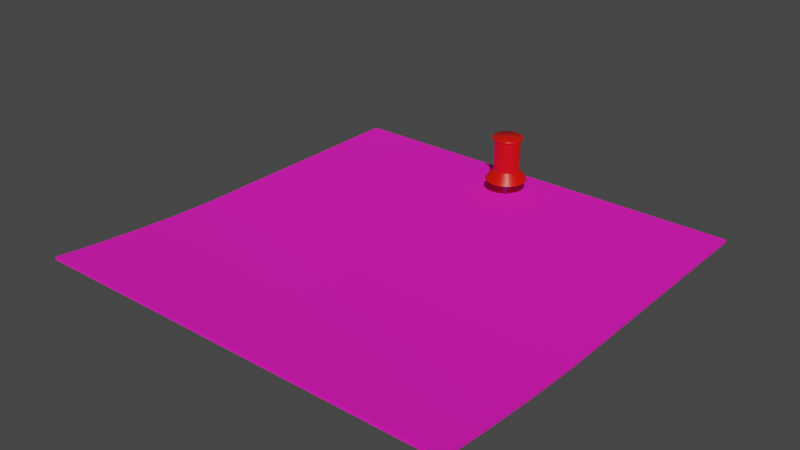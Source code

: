# Source: post-it.blend  (saved by Blender 3.5.10; exported with 4.5.12 LTS)
import bpy
from mathutils import Matrix  # noqa: F401  (used for matrix-valued properties, if any)

bpy.ops.wm.read_factory_settings(use_empty=True)
scene = bpy.context.scene
scene.name = 'Scene'

# ---- collections
col_collection = bpy.data.collections.new('Collection'); scene.collection.children.link(col_collection)

# ---- images (referenced by path relative to the original .blend; pixels are not part of the script)
import os
ASSET_DIR = os.environ.get("B2B_ASSET_DIR", "")  # directory of the original .blend (textures are referenced by path, not embedded)
HERE = os.path.dirname(os.path.abspath(__file__))  # packed textures are extracted next to this script under _unpacked/

def load_image(name, relpath, width, height, colorspace="sRGB"):
    """Load a texture the original file referenced (path relative to the .blend, or extracted next to this script)."""
    p = next((c for c in (os.path.join(HERE, relpath), os.path.join(ASSET_DIR, relpath)) if relpath and os.path.exists(c)), "")
    if p:
        img = bpy.data.images.load(p, check_existing=True)
        img.name = name
    else:  # same state as the original file: an image datablock whose file is absent (Cycles renders it pink)
        img = bpy.data.images.new(name, width, height)
        img.source = "FILE"
        img.filepath = "//" + (relpath or name)
    img.colorspace_settings.name = colorspace
    return img
img_white = load_image('White', '', 1, 1, 'sRGB')

# ---- materials (node trees are filled in below, after node groups)
mat_post_it = bpy.data.materials.new('Post-it')
mat_post_it.use_transparent_shadow = False
mat_push_pin = bpy.data.materials.new('Push-pin')
mat_push_pin.use_transparent_shadow = False
mat_metal = bpy.data.materials.new('Metal')
mat_metal.use_transparent_shadow = False

# ---- material node trees
mat_post_it.use_nodes = True; mat_post_it.node_tree.nodes.clear()
_N = mat_post_it.node_tree.nodes; _L = mat_post_it.node_tree.links
n0 = _N.new('ShaderNodeBsdfPrincipled'); n0.name = 'Principled BSDF'; n0.location = (121, 300)
n0.distribution = 'GGX'
n0.subsurface_method = 'RANDOM_WALK_SKIN'
n0.inputs[2].default_value = 1.0
n0.inputs[3].default_value = 1.45
n0.inputs[27].default_value = (0.0, 0.0, 0.0, 1.0)
n0.inputs[28].default_value = 1.0
n1 = _N.new('ShaderNodeOutputMaterial'); n1.name = 'Material Output'; n1.location = (411, 300)
n2 = _N.new('ShaderNodeMix'); n2.name = 'Mix'; n2.location = (-99, 246)
n2.data_type = 'RGBA'
n2.blend_type = 'MULTIPLY'
n2.inputs[0].default_value = 1.0
n3 = _N.new('ShaderNodeRGB'); n3.name = 'RGB'; n3.location = (-403, -1)
n3.outputs[0].default_value = (1.0, 0.9915, 0.549, 1.0)
n4 = _N.new('ShaderNodeTexImage'); n4.name = 'Image Texture'; n4.location = (-419, 296)
n4.image = img_white
n4.extension = 'EXTEND'
_L.new(n0.outputs[0], n1.inputs[0])
_L.new(n2.outputs[2], n0.inputs[0])
_L.new(n4.outputs[0], n2.inputs[6])
_L.new(n3.outputs[0], n2.inputs[7])
n1.is_active_output = True
mat_push_pin.use_nodes = True; mat_push_pin.node_tree.nodes.clear()
_N = mat_push_pin.node_tree.nodes; _L = mat_push_pin.node_tree.links
n0 = _N.new('ShaderNodeBsdfPrincipled'); n0.name = 'Principled BSDF'; n0.location = (10, 300)
n0.distribution = 'GGX'
n0.subsurface_method = 'RANDOM_WALK_SKIN'
n0.inputs[0].default_value = (0.8, 0.004434, 0.0, 1.0)
n0.inputs[2].default_value = 0.3532
n0.inputs[3].default_value = 1.45
n0.inputs[27].default_value = (0.0, 0.0, 0.0, 1.0)
n0.inputs[28].default_value = 1.0
n1 = _N.new('ShaderNodeOutputMaterial'); n1.name = 'Material Output'; n1.location = (300, 300)
_L.new(n0.outputs[0], n1.inputs[0])
n1.is_active_output = True
mat_metal.use_nodes = True; mat_metal.node_tree.nodes.clear()
_N = mat_metal.node_tree.nodes; _L = mat_metal.node_tree.links
n0 = _N.new('ShaderNodeBsdfPrincipled'); n0.name = 'Principled BSDF'; n0.location = (10, 300)
n0.distribution = 'GGX'
n0.subsurface_method = 'RANDOM_WALK_SKIN'
n0.inputs[0].default_value = (0.2812, 0.2812, 0.2812, 1.0)
n0.inputs[1].default_value = 1.0
n0.inputs[2].default_value = 0.1697
n0.inputs[3].default_value = 1.45
n0.inputs[27].default_value = (0.0, 0.0, 0.0, 1.0)
n0.inputs[28].default_value = 1.0
n1 = _N.new('ShaderNodeOutputMaterial'); n1.name = 'Material Output'; n1.location = (300, 300)
_L.new(n0.outputs[0], n1.inputs[0])
n1.is_active_output = True

# ---- world
world_world = bpy.data.worlds.new('World'); scene.world = world_world
world_world.use_nodes = True; world_world.node_tree.nodes.clear()
_N = world_world.node_tree.nodes; _L = world_world.node_tree.links
n0 = _N.new('ShaderNodeOutputWorld'); n0.name = 'World Output'; n0.location = (300, 300)
n1 = _N.new('ShaderNodeBackground'); n1.name = 'Background'; n1.location = (10, 300)
n1.inputs[0].default_value = (0.05088, 0.05088, 0.05088, 1.0)
_L.new(n1.outputs[0], n0.inputs[0])
n0.is_active_output = True
world_world.color = (0.05088, 0.05088, 0.05088)
world_world.use_sun_shadow = False
world_world.sun_shadow_jitter_overblur = 0.0

# ---- meshes
me_plane = bpy.data.meshes.new('Plane')
me_plane.from_pydata([(-1.0, -1.0, 0.0), (1.0, -1.0, 0.05667), (-1.0, 1.0, 0.0), (1.0, 1.0, 0.05667), (-0.1328, -1.0, 0.0), (-0.1328, 1.0, 0.0), (-0.006944, -1.0, -0.0001548), (0.1189, -1.0, -0.000406), (0.2448, -1.0, 0.001827), (0.3707, -1.0, 0.006408), (0.4965, -1.0, 0.01315), (0.6224, -1.0, 0.02184), (0.7483, -1.0, 0.0322), (0.8741, -1.0, 0.04392), (0.8741, 1.0, 0.04392), (0.7483, 1.0, 0.0322), (0.6224, 1.0, 0.02184), (0.4965, 1.0, 0.01315), (0.3707, 1.0, 0.006408), (0.2448, 1.0, 0.001827), (0.1189, 1.0, -0.000406), (-0.006944, 1.0, -0.0001548), (-1.002, 1.0, 0.01234), (-1.002, -1.0, 0.01234), (0.872, -1.0, 0.05567), (0.9979, -1.0, 0.06902), (0.9979, 1.0, 0.06902), (-0.1349, 1.0, 0.01234), (-0.1349, -1.0, 0.01234), (-0.009057, 1.0, 0.01218), (-0.009057, -1.0, 0.01218), (0.1168, -1.0, 0.0119), (0.2427, -1.0, 0.01408), (0.3685, -1.0, 0.01858), (0.4944, -1.0, 0.02523), (0.6203, -1.0, 0.0338), (0.7462, -1.0, 0.04404), (0.872, 1.0, 0.05567), (0.7462, 1.0, 0.04404), (0.6203, 1.0, 0.0338), (0.4944, 1.0, 0.02523), (0.3685, 1.0, 0.01858), (0.2427, 1.0, 0.01408), (0.1168, 1.0, 0.0119)], [], [(13, 14, 3, 1), (0, 2, 5, 4), (4, 5, 21, 6), (6, 21, 20, 7), (7, 20, 19, 8), (8, 19, 18, 9), (9, 18, 17, 10), (10, 17, 16, 11), (11, 16, 15, 12), (12, 15, 14, 13), (24, 25, 26, 37), (23, 28, 27, 22), (28, 30, 29, 27), (30, 31, 43, 29), (31, 32, 42, 43), (32, 33, 41, 42), (33, 34, 40, 41), (34, 35, 39, 40), (35, 36, 38, 39), (36, 24, 37, 38), (13, 1, 25, 24), (14, 15, 38, 37), (7, 8, 32, 31), (1, 3, 26, 25), (15, 16, 39, 38), (8, 9, 33, 32), (5, 2, 22, 27), (16, 17, 40, 39), (9, 10, 34, 33), (0, 4, 28, 23), (17, 18, 41, 40), (10, 11, 35, 34), (21, 5, 27, 29), (18, 19, 42, 41), (11, 12, 36, 35), (19, 20, 43, 42), (12, 13, 24, 36), (4, 6, 30, 28), (20, 21, 29, 43), (2, 0, 23, 22), (3, 14, 37, 26), (6, 7, 31, 30)])
me_plane.polygons.foreach_set('use_smooth', [True] * 42)
_uv = me_plane.uv_layers.new(name='UVMap')
_uv.uv.foreach_set('vector', [-0.003415, 0.06974, 0.9786, 0.06974, 0.9786, 0.01519, -0.003415, 0.01519, -0.003415, 0.9972, 0.9786, 0.9972, 0.9786, 0.5062, -0.003415, 0.5062, -0.003415, 0.5062, 0.9786, 0.5062, 0.9786, 0.4516, -0.003415, 0.4516, -0.003415, 0.4516, 0.9786, 0.4516, 0.9786, 0.3971, -0.003415, 0.3971, -0.003415, 0.3971, 0.9786, 0.3971, 0.9786, 0.3425, -0.003415, 0.3425, -0.003415, 0.3425, 0.9786, 0.3425, 0.9786, 0.288, -0.003415, 0.288, -0.003415, 0.288, 0.9786, 0.288, 0.9786, 0.2334, -0.003415, 0.2334, -0.003415, 0.2334, 0.9786, 0.2334, 0.9786, 0.1789, -0.003415, 0.1789, -0.003415, 0.1789, 0.9786, 0.1789, 0.9786, 0.1243, -0.003415, 0.1243, -0.003415, 0.1243, 0.9786, 0.1243, 0.9786, 0.06974, -0.003415, 0.06974, -0.003415, 0.06974, -0.003415, 0.01519, 0.9786, 0.01519, 0.9786, 0.06974, -0.003415, 0.9972, -0.003415, 0.5062, 0.9786, 0.5062, 0.9786, 0.9972, -0.003415, 0.5062, -0.003415, 0.4516, 0.9786, 0.4516, 0.9786, 0.5062, -0.003415, 0.4516, -0.003415, 0.3971, 0.9786, 0.3971, 0.9786, 0.4516, -0.003415, 0.3971, -0.003415, 0.3425, 0.9786, 0.3425, 0.9786, 0.3971, -0.003415, 0.3425, -0.003415, 0.288, 0.9786, 0.288, 0.9786, 0.3425, -0.003415, 0.288, -0.003415, 0.2334, 0.9786, 0.2334, 0.9786, 0.288, -0.003415, 0.2334, -0.003415, 0.1789, 0.9786, 0.1789, 0.9786, 0.2334, -0.003415, 0.1789, -0.003415, 0.1243, 0.9786, 0.1243, 0.9786, 0.1789, -0.003415, 0.1243, -0.003415, 0.06974, 0.9786, 0.06974, 0.9786, 0.1243, -0.003415, 0.06974, -0.003415, 0.01519, -0.003415, 0.01519, -0.003415, 0.06974, 0.9786, 0.06974, 0.9786, 0.1243, 0.9786, 0.1243, 0.9786, 0.06974, -0.003415, 0.3971, -0.003415, 0.3425, -0.003415, 0.3425, -0.003415, 0.3971, -0.003415, 0.01519, 0.9786, 0.01519, 0.9786, 0.01519, -0.003415, 0.01519, 0.9786, 0.1243, 0.9786, 0.1789, 0.9786, 0.1789, 0.9786, 0.1243, -0.003415, 0.3425, -0.003415, 0.288, -0.003415, 0.288, -0.003415, 0.3425, 0.9786, 0.5062, 0.9786, 0.9972, 0.9786, 0.9972, 0.9786, 0.5062, 0.9786, 0.1789, 0.9786, 0.2334, 0.9786, 0.2334, 0.9786, 0.1789, -0.003415, 0.288, -0.003415, 0.2334, -0.003415, 0.2334, -0.003415, 0.288, -0.003415, 0.9972, -0.003415, 0.5062, -0.003415, 0.5062, -0.003415, 0.9972, 0.9786, 0.2334, 0.9786, 0.288, 0.9786, 0.288, 0.9786, 0.2334, -0.003415, 0.2334, -0.003415, 0.1789, -0.003415, 0.1789, -0.003415, 0.2334, 0.9786, 0.4516, 0.9786, 0.5062, 0.9786, 0.5062, 0.9786, 0.4516, 0.9786, 0.288, 0.9786, 0.3425, 0.9786, 0.3425, 0.9786, 0.288, -0.003415, 0.1789, -0.003415, 0.1243, -0.003415, 0.1243, -0.003415, 0.1789, 0.9786, 0.3425, 0.9786, 0.3971, 0.9786, 0.3971, 0.9786, 0.3425, -0.003415, 0.1243, -0.003415, 0.06974, -0.003415, 0.06974, -0.003415, 0.1243, -0.003415, 0.5062, -0.003415, 0.4516, -0.003415, 0.4516, -0.003415, 0.5062, 0.9786, 0.3971, 0.9786, 0.4516, 0.9786, 0.4516, 0.9786, 0.3971, 0.9786, 0.9972, -0.003415, 0.9972, -0.003415, 0.9972, 0.9786, 0.9972, 0.9786, 0.01519, 0.9786, 0.06974, 0.9786, 0.06974, 0.9786, 0.01519, -0.003415, 0.4516, -0.003415, 0.3971, -0.003415, 0.3971, -0.003415, 0.4516])
me_plane.materials.append(mat_post_it)
me_plane.update()
me_cylinder = bpy.data.meshes.new('Cylinder')
me_cylinder.from_pydata([(0.0, 1.0, -1.0), (4.441e-16, 0.624, 0.9531), (0.3827, 0.9239, -1.0), (0.2388, 0.5765, 0.9531), (0.7071, 0.7071, -1.0), (0.4412, 0.4412, 0.9531), (0.9239, 0.3827, -1.0), (0.5765, 0.2388, 0.9531), (1.0, 0.0, -1.0), (0.624, 1.137e-13, 0.9531), (0.9239, -0.3827, -1.0), (0.5765, -0.2388, 0.9531), (0.7071, -0.7071, -1.0), (0.4412, -0.4412, 0.9531), (0.3827, -0.9239, -1.0), (0.2388, -0.5765, 0.9531), (0.0, -1.0, -1.0), (4.441e-16, -0.624, 0.9531), (-0.3827, -0.9239, -1.0), (-0.2388, -0.5765, 0.9531), (-0.7071, -0.7071, -1.0), (-0.4412, -0.4412, 0.9531), (-0.9239, -0.3827, -1.0), (-0.5765, -0.2388, 0.9531), (-1.0, 0.0, -1.0), (-0.624, 1.137e-13, 0.9531), (-0.9239, 0.3827, -1.0), (-0.5765, 0.2388, 0.9531), (-0.7071, 0.7071, -1.0), (-0.4412, 0.4412, 0.9531), (-0.3827, 0.9239, -1.0), (-0.2388, 0.5765, 0.9531), (4.441e-16, 0.624, -0.5056), (0.2388, 0.5765, -0.5056), (0.4412, 0.4412, -0.5056), (0.5765, 0.2388, -0.5056), (0.624, 1.137e-13, -0.5056), (0.5765, -0.2388, -0.5056), (0.4412, -0.4412, -0.5056), (0.2388, -0.5765, -0.5056), (4.441e-16, -0.624, -0.5056), (-0.2388, -0.5765, -0.5056), (-0.4412, -0.4412, -0.5056), (-0.5765, -0.2388, -0.5056), (-0.624, 1.137e-13, -0.5056), (-0.5765, 0.2388, -0.5056), (-0.4412, 0.4412, -0.5056), (-0.2388, 0.5765, -0.5056), (0.2715, 0.6555, 1.131), (0.2816, 0.6799, 1.072), (-7.08e-09, 0.7359, 1.072), (-1.118e-08, 0.7096, 1.131), (0.5017, 0.5017, 1.131), (0.5204, 0.5204, 1.072), (0.6555, 0.2715, 1.131), (0.6799, 0.2816, 1.072), (0.7096, -5.085e-07, 1.131), (0.7359, -3.423e-07, 1.072), (0.6555, -0.2715, 1.131), (0.6799, -0.2816, 1.072), (0.5017, -0.5017, 1.131), (0.5204, -0.5204, 1.072), (0.2715, -0.6555, 1.131), (0.2816, -0.6799, 1.072), (-1.118e-08, -0.7096, 1.131), (-7.08e-09, -0.7359, 1.072), (-0.2715, -0.6555, 1.131), (-0.2816, -0.6799, 1.072), (-0.5017, -0.5017, 1.131), (-0.5204, -0.5204, 1.072), (-0.6555, -0.2715, 1.131), (-0.6799, -0.2816, 1.072), (-0.7096, -5.141e-07, 1.131), (-0.7359, -3.423e-07, 1.072), (-0.6555, 0.2715, 1.131), (-0.6799, 0.2816, 1.072), (-0.5017, 0.5017, 1.131), (-0.5204, 0.5204, 1.072), (-0.2715, 0.6555, 1.131), (-0.2816, 0.6799, 1.072), (-0.06395, -0.06395, -1.88), (-0.06395, -0.06395, -0.9179), (-0.06395, 0.06395, -1.88), (-0.06395, 0.06395, -0.9179), (0.06395, -0.06395, -1.88), (0.06395, -0.06395, -0.9179), (0.06395, 0.06395, -1.88), (0.06395, 0.06395, -0.9179)], [], [(32, 1, 3, 33), (33, 3, 5, 34), (34, 5, 7, 35), (35, 7, 9, 36), (36, 9, 11, 37), (37, 11, 13, 38), (38, 13, 15, 39), (39, 15, 17, 40), (40, 17, 19, 41), (41, 19, 21, 42), (42, 21, 23, 43), (43, 23, 25, 44), (44, 25, 27, 45), (45, 27, 29, 46), (9, 7, 55, 57), (46, 29, 31, 47), (47, 31, 1, 32), (0, 2, 4, 6, 8, 10, 12, 14, 16, 18, 20, 22, 24, 26, 28, 30), (30, 47, 32, 0), (28, 46, 47, 30), (26, 45, 46, 28), (24, 44, 45, 26), (22, 43, 44, 24), (20, 42, 43, 22), (18, 41, 42, 20), (16, 40, 41, 18), (14, 39, 40, 16), (12, 38, 39, 14), (10, 37, 38, 12), (8, 36, 37, 10), (6, 35, 36, 8), (4, 34, 35, 6), (2, 33, 34, 4), (0, 32, 33, 2), (5, 3, 49, 53), (19, 17, 65, 67), (48, 51, 78, 76, 74, 72, 70, 68, 66, 64, 62, 60, 58, 56, 54, 52), (29, 27, 75, 77), (15, 13, 61, 63), (25, 23, 71, 73), (7, 5, 53, 55), (11, 9, 57, 59), (21, 19, 67, 69), (31, 29, 77, 79), (1, 31, 79, 50), (17, 15, 63, 65), (27, 25, 73, 75), (13, 11, 59, 61), (23, 21, 69, 71), (49, 50, 51, 48), (53, 49, 48, 52), (55, 53, 52, 54), (57, 55, 54, 56), (59, 57, 56, 58), (61, 59, 58, 60), (63, 61, 60, 62), (65, 63, 62, 64), (67, 65, 64, 66), (69, 67, 66, 68), (71, 69, 68, 70), (73, 71, 70, 72), (75, 73, 72, 74), (77, 75, 74, 76), (79, 77, 76, 78), (50, 79, 78, 51), (3, 1, 50, 49), (80, 81, 83, 82), (82, 83, 87, 86), (86, 87, 85, 84), (84, 85, 81, 80), (82, 86, 84, 80), (87, 83, 81, 85)])
me_cylinder.polygons.foreach_set('use_smooth', [1, 1, 1, 1, 1, 1, 1, 1, 1, 1, 1, 1, 1, 1, 1, 1, 1, 1, 1, 1, 1, 1, 1, 1, 1, 1, 1, 1, 1, 1, 1, 1, 1, 1, 1, 1, 1, 1, 1, 1, 1, 1, 1, 1, 1, 1, 1, 1, 1, 1, 1, 1, 1, 1, 1, 1, 1, 1, 1, 1, 1, 1, 1, 1, 1, 1, 0, 0, 0, 0, 0, 0])
me_cylinder.polygons.foreach_set('material_index', [0, 0, 0, 0, 0, 0, 0, 0, 0, 0, 0, 0, 0, 0, 0, 0, 0, 0, 0, 0, 0, 0, 0, 0, 0, 0, 0, 0, 0, 0, 0, 0, 0, 0, 0, 0, 0, 0, 0, 0, 0, 0, 0, 0, 0, 0, 0, 0, 0, 0, 0, 0, 0, 0, 0, 0, 0, 0, 0, 0, 0, 0, 0, 0, 0, 0, 1, 1, 1, 1, 1, 1])
_k = set([(0, 2), (0, 30), (1, 3), (1, 31), (2, 4), (3, 5), (4, 6), (5, 7), (6, 8), (7, 9), (8, 10), (9, 11), (10, 12), (11, 13), (12, 14), (13, 15), (14, 16), (15, 17), (16, 18), (17, 19), (18, 20), (19, 21), (20, 22), (21, 23), (22, 24), (23, 25), (24, 26), (25, 27), (26, 28), (27, 29), (28, 30), (29, 31), (32, 33), (32, 47), (33, 34), (34, 35), (35, 36), (36, 37), (37, 38), (38, 39), (39, 40), (40, 41), (41, 42), (42, 43), (43, 44), (44, 45), (45, 46), (46, 47)])
me_cylinder.attributes.new('sharp_edge', 'BOOLEAN', 'EDGE').data.foreach_set('value', [ (min(e.vertices), max(e.vertices)) in _k for e in me_cylinder.edges])
_uv = me_cylinder.uv_layers.new(name='UVMap')
_uv.uv.foreach_set('vector', [1.0, 0.6609, 1.0, 1.0, 0.9375, 1.0, 0.9375, 0.6609, 0.9375, 0.6609, 0.9375, 1.0, 0.875, 1.0, 0.875, 0.6609, 0.875, 0.6609, 0.875, 1.0, 0.8125, 1.0, 0.8125, 0.6609, 0.8125, 0.6609, 0.8125, 1.0, 0.75, 1.0, 0.75, 0.6609, 0.75, 0.6609, 0.75, 1.0, 0.6875, 1.0, 0.6875, 0.6609, 0.6875, 0.6609, 0.6875, 1.0, 0.625, 1.0, 0.625, 0.6609, 0.625, 0.6609, 0.625, 1.0, 0.5625, 1.0, 0.5625, 0.6609, 0.5625, 0.6609, 0.5625, 1.0, 0.5, 1.0, 0.5, 0.6609, 0.5, 0.6609, 0.5, 1.0, 0.4375, 1.0, 0.4375, 0.6609, 0.4375, 0.6609, 0.4375, 1.0, 0.375, 1.0, 0.375, 0.6609, 0.375, 0.6609, 0.375, 1.0, 0.3125, 1.0, 0.3125, 0.6609, 0.3125, 0.6609, 0.3125, 1.0, 0.25, 1.0, 0.25, 0.6609, 0.25, 0.6609, 0.25, 1.0, 0.1875, 1.0, 0.1875, 0.6609, 0.1875, 0.6609, 0.1875, 1.0, 0.125, 1.0, 0.125, 0.6609, 0.75, 1.0, 0.8125, 1.0, 0.8125, 1.0, 0.75, 1.0, 0.125, 0.6609, 0.125, 1.0, 0.0625, 1.0, 0.0625, 0.6609, 0.0625, 0.6609, 0.0625, 1.0, 0.0, 1.0, 0.0, 0.6609, 0.75, 0.49, 0.8418, 0.4717, 0.9197, 0.4197, 0.9717, 0.3418, 0.99, 0.25, 0.9717, 0.1582, 0.9197, 0.08029, 0.8418, 0.02827, 0.75, 0.01, 0.6582, 0.02827, 0.5803, 0.08029, 0.5283, 0.1582, 0.51, 0.25, 0.5283, 0.3418, 0.5803, 0.4197, 0.6582, 0.4717, 0.0625, 0.5, 0.0625, 0.6609, 0.0, 0.6609, 0.0, 0.5, 0.125, 0.5, 0.125, 0.6609, 0.0625, 0.6609, 0.0625, 0.5, 0.1875, 0.5, 0.1875, 0.6609, 0.125, 0.6609, 0.125, 0.5, 0.25, 0.5, 0.25, 0.6609, 0.1875, 0.6609, 0.1875, 0.5, 0.3125, 0.5, 0.3125, 0.6609, 0.25, 0.6609, 0.25, 0.5, 0.375, 0.5, 0.375, 0.6609, 0.3125, 0.6609, 0.3125, 0.5, 0.4375, 0.5, 0.4375, 0.6609, 0.375, 0.6609, 0.375, 0.5, 0.5, 0.5, 0.5, 0.6609, 0.4375, 0.6609, 0.4375, 0.5, 0.5625, 0.5, 0.5625, 0.6609, 0.5, 0.6609, 0.5, 0.5, 0.625, 0.5, 0.625, 0.6609, 0.5625, 0.6609, 0.5625, 0.5, 0.6875, 0.5, 0.6875, 0.6609, 0.625, 0.6609, 0.625, 0.5, 0.75, 0.5, 0.75, 0.6609, 0.6875, 0.6609, 0.6875, 0.5, 0.8125, 0.5, 0.8125, 0.6609, 0.75, 0.6609, 0.75, 0.5, 0.875, 0.5, 0.875, 0.6609, 0.8125, 0.6609, 0.8125, 0.5, 0.9375, 0.5, 0.9375, 0.6609, 0.875, 0.6609, 0.875, 0.5, 1.0, 0.5, 1.0, 0.6609, 0.9375, 0.6609, 0.9375, 0.5, 0.875, 1.0, 0.9375, 1.0, 0.9375, 1.0, 0.875, 1.0, 0.4375, 1.0, 0.5, 1.0, 0.5, 1.0, 0.4375, 1.0, 0.3323, 0.4487, 0.25, 0.4651, 0.1677, 0.4487, 0.09793, 0.4021, 0.05131, 0.3323, 0.03494, 0.25, 0.05131, 0.1677, 0.09793, 0.09793, 0.1677, 0.05131, 0.25, 0.03494, 0.3323, 0.05131, 0.4021, 0.09793, 0.4487, 0.1677, 0.4651, 0.25, 0.4487, 0.3323, 0.4021, 0.4021, 0.125, 1.0, 0.1875, 1.0, 0.1875, 1.0, 0.125, 1.0, 0.5625, 1.0, 0.625, 1.0, 0.625, 1.0, 0.5625, 1.0, 0.25, 1.0, 0.3125, 1.0, 0.3125, 1.0, 0.25, 1.0, 0.8125, 1.0, 0.875, 1.0, 0.875, 1.0, 0.8125, 1.0, 0.6875, 1.0, 0.75, 1.0, 0.75, 1.0, 0.6875, 1.0, 0.375, 1.0, 0.4375, 1.0, 0.4375, 1.0, 0.375, 1.0, 0.0625, 1.0, 0.125, 1.0, 0.125, 1.0, 0.0625, 1.0, 0.0, 1.0, 0.0625, 1.0, 0.0625, 1.0, 0.0, 1.0, 0.5, 1.0, 0.5625, 1.0, 0.5625, 1.0, 0.5, 1.0, 0.1875, 1.0, 0.25, 1.0, 0.25, 1.0, 0.1875, 1.0, 0.625, 1.0, 0.6875, 1.0, 0.6875, 1.0, 0.625, 1.0, 0.3125, 1.0, 0.375, 1.0, 0.375, 1.0, 0.3125, 1.0, 0.3386, 0.4724, 0.2532, 0.4894, 0.25, 0.4651, 0.3323, 0.4487, 0.417, 0.4215, 0.3446, 0.4699, 0.3323, 0.4487, 0.4021, 0.4021, 0.4699, 0.3446, 0.4215, 0.417, 0.4021, 0.4021, 0.4487, 0.3323, 0.4894, 0.2532, 0.4724, 0.3386, 0.4487, 0.3323, 0.4651, 0.25, 0.4724, 0.1614, 0.4894, 0.2468, 0.4651, 0.25, 0.4487, 0.1677, 0.4215, 0.08304, 0.4699, 0.1554, 0.4487, 0.1677, 0.4021, 0.09793, 0.3446, 0.03011, 0.417, 0.07846, 0.4021, 0.09793, 0.3323, 0.05131, 0.2532, 0.01064, 0.3386, 0.02762, 0.3323, 0.05131, 0.25, 0.03494, 0.1614, 0.02762, 0.2468, 0.01064, 0.25, 0.03494, 0.1677, 0.05131, 0.08304, 0.07846, 0.1554, 0.03011, 0.1677, 0.05131, 0.09793, 0.09793, 0.03011, 0.1554, 0.07846, 0.08304, 0.09793, 0.09793, 0.05131, 0.1677, 0.01064, 0.2468, 0.02762, 0.1614, 0.05131, 0.1677, 0.03494, 0.25, 0.02762, 0.3386, 0.01064, 0.2532, 0.03494, 0.25, 0.05131, 0.3323, 0.07846, 0.417, 0.03011, 0.3446, 0.05131, 0.3323, 0.09793, 0.4021, 0.1554, 0.4699, 0.08304, 0.4215, 0.09793, 0.4021, 0.1677, 0.4487, 0.2468, 0.4894, 0.1614, 0.4724, 0.1677, 0.4487, 0.25, 0.4651, 0.9375, 1.0, 1.0, 1.0, 1.0, 1.0, 0.9375, 1.0, 0.375, 0.0, 0.625, 0.0, 0.625, 0.25, 0.375, 0.25, 0.375, 0.25, 0.625, 0.25, 0.625, 0.5, 0.375, 0.5, 0.375, 0.5, 0.625, 0.5, 0.625, 0.75, 0.375, 0.75, 0.375, 0.75, 0.625, 0.75, 0.625, 1.0, 0.375, 1.0, 0.125, 0.5, 0.375, 0.5, 0.375, 0.75, 0.125, 0.75, 0.625, 0.5, 0.875, 0.5, 0.875, 0.75, 0.625, 0.75])
me_cylinder.materials.append(mat_push_pin)
me_cylinder.materials.append(mat_metal)
me_cylinder.update()

# ---- objects
ob_post_it = bpy.data.objects.new('Post-it', me_plane)
ob_push_pin = bpy.data.objects.new('Push-pin', me_cylinder)

# ---- transforms, parenting, visibility, modifiers, constraints
ob_post_it.location = (0.0, 0.0, 0.0)
ob_post_it.rotation_euler = (0.0, -0.0, -1.571)
ob_post_it.scale = (1.5, 1.5, 1.5)
_m = ob_post_it.modifiers.new('EdgeSplit', 'EDGE_SPLIT')
ob_push_pin.location = (0.0, 1.157, 0.2853)
ob_push_pin.scale = (0.1465, 0.1465, 0.1465)
_m = ob_push_pin.modifiers.new('EdgeSplit', 'EDGE_SPLIT')
_m.split_angle = 0.1571
_m.use_edge_angle = False

# ---- collection membership
col_collection.objects.link(ob_post_it)
col_collection.objects.link(ob_push_pin)

# ---- scene / render settings (as saved in the file)
scene.frame_start = 1; scene.frame_end = 250; scene.frame_set(1)
scene.render.engine = 'BLENDER_EEVEE_NEXT'
scene.cycles.sampling_pattern = 'TABULATED_SOBOL'
scene.view_settings.view_transform = 'Filmic'
bpy.context.view_layer.update()

# ---- added for rendering (the .blend has no active camera and no usable light): camera, sun
cam_auto = bpy.data.cameras.new('AutoCamera')
cam_auto.lens = 50.0
cam_auto.sensor_width = 36.0
cam_auto.clip_end = 1000.0
ob_auto_camera = bpy.data.objects.new('AutoCamera', cam_auto)
scene.collection.objects.link(ob_auto_camera)
ob_auto_camera.location = (3.94964, -4.73798, 3.38491)
ob_auto_camera.rotation_euler = (1.09748, -7.21219e-08, 0.694738)
scene.camera = ob_auto_camera
light_auto_sun = bpy.data.lights.new('AutoSun', 'SUN')
light_auto_sun.energy = 3.0
light_auto_sun.angle = 0.0523599
ob_auto_sun = bpy.data.objects.new('AutoSun', light_auto_sun)
scene.collection.objects.link(ob_auto_sun)
ob_auto_sun.rotation_euler = (0.872665, 0.174533, 0.523599)
bpy.context.view_layer.update()
